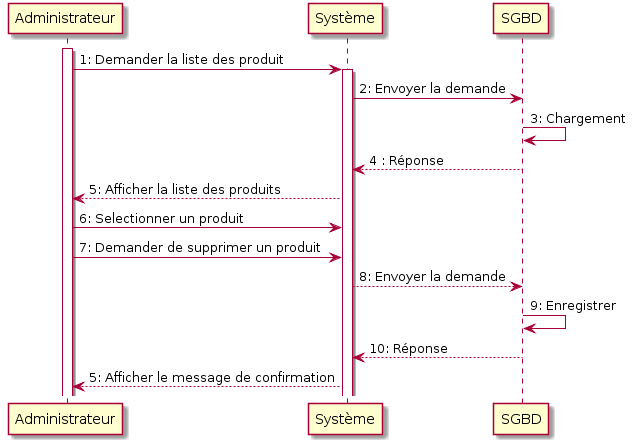

The diagram above was rendered by PlantUML. Its source (embedded in the PNG):
@startuml
activate Administrateur
Administrateur -> Système: 1: Demander la liste des produit
activate Système
Système -> SGBD : 2: Envoyer la demande
SGBD -> SGBD : 3: Chargement 
SGBD --> Système:4 : Réponse
Système --> Administrateur: 5: Afficher la liste des produits
Administrateur -> Système: 6: Selectionner un produit
Administrateur -> Système: 7: Demander de supprimer un produit
Système --> SGBD: 8: Envoyer la demande
SGBD -> SGBD: 9: Enregistrer
SGBD -->Système: 10: Réponse
Système --> Administrateur: 5: Afficher le message de confirmation
@enduml